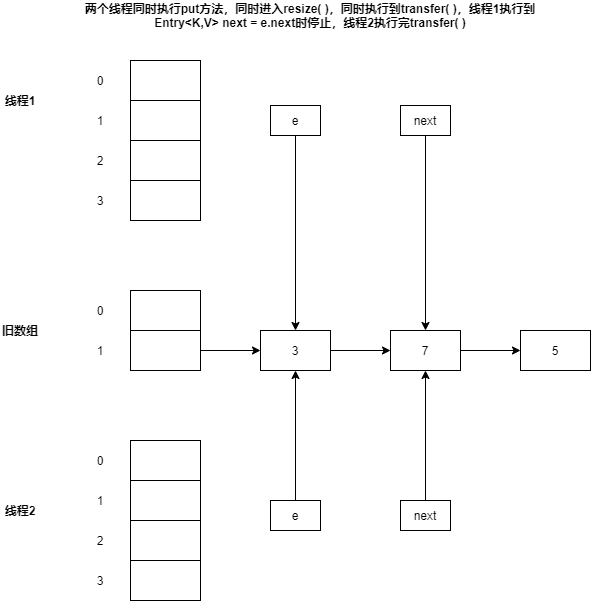

The diagram above was exported from draw.io. Its source (the exported page's mxGraphModel, read from the mxfile embedded in the PNG):
<mxGraphModel dx="1205" dy="696" grid="1" gridSize="10" guides="1" tooltips="1" connect="1" arrows="1" fold="1" page="1" pageScale="1" pageWidth="827" pageHeight="1169" math="0" shadow="0">
  <root>
    <mxCell id="0" />
    <mxCell id="1" parent="0" />
    <mxCell id="InHtlao3FEP3C1iogW58-6" value="&lt;b&gt;两个线程同时执行put方法，同时进入resize( )，同时执行到transfer( )，线程1执行到Entry&amp;lt;K,V&amp;gt; next = e.next时停止，线程2执行完transfer( )&lt;/b&gt;" style="text;html=1;strokeColor=none;fillColor=none;align=center;verticalAlign=middle;whiteSpace=wrap;rounded=0;" vertex="1" parent="1">
      <mxGeometry x="140" y="10" width="460" height="30" as="geometry" />
    </mxCell>
    <mxCell id="InHtlao3FEP3C1iogW58-7" value="" style="rounded=0;whiteSpace=wrap;html=1;" vertex="1" parent="1">
      <mxGeometry x="80" y="150" width="130" as="geometry" />
    </mxCell>
    <mxCell id="InHtlao3FEP3C1iogW58-9" value="" style="rounded=0;whiteSpace=wrap;html=1;" vertex="1" parent="1">
      <mxGeometry x="190" y="300" width="70" height="40" as="geometry" />
    </mxCell>
    <mxCell id="InHtlao3FEP3C1iogW58-15" style="edgeStyle=orthogonalEdgeStyle;rounded=0;orthogonalLoop=1;jettySize=auto;html=1;exitX=1;exitY=0.5;exitDx=0;exitDy=0;entryX=0;entryY=0.5;entryDx=0;entryDy=0;" edge="1" parent="1" source="InHtlao3FEP3C1iogW58-10" target="InHtlao3FEP3C1iogW58-14">
      <mxGeometry relative="1" as="geometry" />
    </mxCell>
    <mxCell id="InHtlao3FEP3C1iogW58-10" value="" style="rounded=0;whiteSpace=wrap;html=1;" vertex="1" parent="1">
      <mxGeometry x="190" y="340" width="70" height="40" as="geometry" />
    </mxCell>
    <mxCell id="InHtlao3FEP3C1iogW58-11" value="0" style="text;html=1;strokeColor=none;fillColor=none;align=center;verticalAlign=middle;whiteSpace=wrap;rounded=0;" vertex="1" parent="1">
      <mxGeometry x="140" y="310" width="40" height="20" as="geometry" />
    </mxCell>
    <mxCell id="InHtlao3FEP3C1iogW58-12" value="1" style="text;html=1;strokeColor=none;fillColor=none;align=center;verticalAlign=middle;whiteSpace=wrap;rounded=0;" vertex="1" parent="1">
      <mxGeometry x="140" y="350" width="40" height="20" as="geometry" />
    </mxCell>
    <mxCell id="InHtlao3FEP3C1iogW58-18" style="edgeStyle=orthogonalEdgeStyle;rounded=0;orthogonalLoop=1;jettySize=auto;html=1;exitX=1;exitY=0.5;exitDx=0;exitDy=0;entryX=0;entryY=0.5;entryDx=0;entryDy=0;" edge="1" parent="1" source="InHtlao3FEP3C1iogW58-14" target="InHtlao3FEP3C1iogW58-16">
      <mxGeometry relative="1" as="geometry" />
    </mxCell>
    <mxCell id="InHtlao3FEP3C1iogW58-14" value="3" style="rounded=0;whiteSpace=wrap;html=1;" vertex="1" parent="1">
      <mxGeometry x="320" y="340" width="70" height="40" as="geometry" />
    </mxCell>
    <mxCell id="InHtlao3FEP3C1iogW58-19" style="edgeStyle=orthogonalEdgeStyle;rounded=0;orthogonalLoop=1;jettySize=auto;html=1;exitX=1;exitY=0.5;exitDx=0;exitDy=0;" edge="1" parent="1" source="InHtlao3FEP3C1iogW58-16" target="InHtlao3FEP3C1iogW58-17">
      <mxGeometry relative="1" as="geometry" />
    </mxCell>
    <mxCell id="InHtlao3FEP3C1iogW58-16" value="7" style="rounded=0;whiteSpace=wrap;html=1;" vertex="1" parent="1">
      <mxGeometry x="450" y="340" width="70" height="40" as="geometry" />
    </mxCell>
    <mxCell id="InHtlao3FEP3C1iogW58-17" value="5" style="rounded=0;whiteSpace=wrap;html=1;" vertex="1" parent="1">
      <mxGeometry x="580" y="340" width="70" height="40" as="geometry" />
    </mxCell>
    <mxCell id="InHtlao3FEP3C1iogW58-20" value="&lt;b&gt;旧数组&lt;/b&gt;" style="text;html=1;strokeColor=none;fillColor=none;align=center;verticalAlign=middle;whiteSpace=wrap;rounded=0;" vertex="1" parent="1">
      <mxGeometry x="60" y="330" width="40" height="20" as="geometry" />
    </mxCell>
    <mxCell id="InHtlao3FEP3C1iogW58-21" value="&lt;b&gt;线程1&lt;/b&gt;" style="text;html=1;strokeColor=none;fillColor=none;align=center;verticalAlign=middle;whiteSpace=wrap;rounded=0;" vertex="1" parent="1">
      <mxGeometry x="60" y="100" width="40" height="20" as="geometry" />
    </mxCell>
    <mxCell id="InHtlao3FEP3C1iogW58-22" value="" style="rounded=0;whiteSpace=wrap;html=1;" vertex="1" parent="1">
      <mxGeometry x="190" y="70" width="70" height="40" as="geometry" />
    </mxCell>
    <mxCell id="InHtlao3FEP3C1iogW58-23" value="" style="rounded=0;whiteSpace=wrap;html=1;" vertex="1" parent="1">
      <mxGeometry x="190" y="110" width="70" height="40" as="geometry" />
    </mxCell>
    <mxCell id="InHtlao3FEP3C1iogW58-24" value="0" style="text;html=1;strokeColor=none;fillColor=none;align=center;verticalAlign=middle;whiteSpace=wrap;rounded=0;" vertex="1" parent="1">
      <mxGeometry x="140" y="80" width="40" height="20" as="geometry" />
    </mxCell>
    <mxCell id="InHtlao3FEP3C1iogW58-25" value="1" style="text;html=1;strokeColor=none;fillColor=none;align=center;verticalAlign=middle;whiteSpace=wrap;rounded=0;" vertex="1" parent="1">
      <mxGeometry x="140" y="120" width="40" height="20" as="geometry" />
    </mxCell>
    <mxCell id="InHtlao3FEP3C1iogW58-26" value="" style="rounded=0;whiteSpace=wrap;html=1;" vertex="1" parent="1">
      <mxGeometry x="190" y="150" width="70" height="40" as="geometry" />
    </mxCell>
    <mxCell id="InHtlao3FEP3C1iogW58-27" value="" style="rounded=0;whiteSpace=wrap;html=1;" vertex="1" parent="1">
      <mxGeometry x="190" y="190" width="70" height="40" as="geometry" />
    </mxCell>
    <mxCell id="InHtlao3FEP3C1iogW58-28" value="2" style="text;html=1;strokeColor=none;fillColor=none;align=center;verticalAlign=middle;whiteSpace=wrap;rounded=0;" vertex="1" parent="1">
      <mxGeometry x="140" y="160" width="40" height="20" as="geometry" />
    </mxCell>
    <mxCell id="InHtlao3FEP3C1iogW58-29" value="3" style="text;html=1;strokeColor=none;fillColor=none;align=center;verticalAlign=middle;whiteSpace=wrap;rounded=0;" vertex="1" parent="1">
      <mxGeometry x="140" y="200" width="40" height="20" as="geometry" />
    </mxCell>
    <mxCell id="InHtlao3FEP3C1iogW58-34" value="" style="rounded=0;whiteSpace=wrap;html=1;" vertex="1" parent="1">
      <mxGeometry x="190" y="450" width="70" height="40" as="geometry" />
    </mxCell>
    <mxCell id="InHtlao3FEP3C1iogW58-35" value="" style="rounded=0;whiteSpace=wrap;html=1;" vertex="1" parent="1">
      <mxGeometry x="190" y="490" width="70" height="40" as="geometry" />
    </mxCell>
    <mxCell id="InHtlao3FEP3C1iogW58-36" value="0" style="text;html=1;strokeColor=none;fillColor=none;align=center;verticalAlign=middle;whiteSpace=wrap;rounded=0;" vertex="1" parent="1">
      <mxGeometry x="140" y="460" width="40" height="20" as="geometry" />
    </mxCell>
    <mxCell id="InHtlao3FEP3C1iogW58-37" value="1" style="text;html=1;strokeColor=none;fillColor=none;align=center;verticalAlign=middle;whiteSpace=wrap;rounded=0;" vertex="1" parent="1">
      <mxGeometry x="140" y="500" width="40" height="20" as="geometry" />
    </mxCell>
    <mxCell id="InHtlao3FEP3C1iogW58-38" value="" style="rounded=0;whiteSpace=wrap;html=1;" vertex="1" parent="1">
      <mxGeometry x="190" y="530" width="70" height="40" as="geometry" />
    </mxCell>
    <mxCell id="InHtlao3FEP3C1iogW58-39" value="" style="rounded=0;whiteSpace=wrap;html=1;" vertex="1" parent="1">
      <mxGeometry x="190" y="570" width="70" height="40" as="geometry" />
    </mxCell>
    <mxCell id="InHtlao3FEP3C1iogW58-40" value="2" style="text;html=1;strokeColor=none;fillColor=none;align=center;verticalAlign=middle;whiteSpace=wrap;rounded=0;" vertex="1" parent="1">
      <mxGeometry x="140" y="540" width="40" height="20" as="geometry" />
    </mxCell>
    <mxCell id="InHtlao3FEP3C1iogW58-41" value="3" style="text;html=1;strokeColor=none;fillColor=none;align=center;verticalAlign=middle;whiteSpace=wrap;rounded=0;" vertex="1" parent="1">
      <mxGeometry x="140" y="580" width="40" height="20" as="geometry" />
    </mxCell>
    <mxCell id="InHtlao3FEP3C1iogW58-42" value="&lt;b&gt;线程2&lt;/b&gt;" style="text;html=1;strokeColor=none;fillColor=none;align=center;verticalAlign=middle;whiteSpace=wrap;rounded=0;" vertex="1" parent="1">
      <mxGeometry x="60" y="510" width="40" height="20" as="geometry" />
    </mxCell>
    <mxCell id="InHtlao3FEP3C1iogW58-45" style="edgeStyle=orthogonalEdgeStyle;rounded=0;orthogonalLoop=1;jettySize=auto;html=1;exitX=0.5;exitY=1;exitDx=0;exitDy=0;entryX=0.5;entryY=0;entryDx=0;entryDy=0;" edge="1" parent="1" source="InHtlao3FEP3C1iogW58-43" target="InHtlao3FEP3C1iogW58-14">
      <mxGeometry relative="1" as="geometry" />
    </mxCell>
    <mxCell id="InHtlao3FEP3C1iogW58-43" value="e" style="rounded=0;whiteSpace=wrap;html=1;" vertex="1" parent="1">
      <mxGeometry x="330" y="115" width="50" height="30" as="geometry" />
    </mxCell>
    <mxCell id="InHtlao3FEP3C1iogW58-46" style="edgeStyle=orthogonalEdgeStyle;rounded=0;orthogonalLoop=1;jettySize=auto;html=1;exitX=0.5;exitY=1;exitDx=0;exitDy=0;" edge="1" parent="1" source="InHtlao3FEP3C1iogW58-44" target="InHtlao3FEP3C1iogW58-16">
      <mxGeometry relative="1" as="geometry" />
    </mxCell>
    <mxCell id="InHtlao3FEP3C1iogW58-44" value="next" style="rounded=0;whiteSpace=wrap;html=1;" vertex="1" parent="1">
      <mxGeometry x="460" y="115" width="50" height="30" as="geometry" />
    </mxCell>
    <mxCell id="InHtlao3FEP3C1iogW58-49" style="edgeStyle=orthogonalEdgeStyle;rounded=0;orthogonalLoop=1;jettySize=auto;html=1;exitX=0.5;exitY=0;exitDx=0;exitDy=0;entryX=0.5;entryY=1;entryDx=0;entryDy=0;" edge="1" parent="1" source="InHtlao3FEP3C1iogW58-47" target="InHtlao3FEP3C1iogW58-14">
      <mxGeometry relative="1" as="geometry" />
    </mxCell>
    <mxCell id="InHtlao3FEP3C1iogW58-47" value="e" style="rounded=0;whiteSpace=wrap;html=1;" vertex="1" parent="1">
      <mxGeometry x="330" y="510" width="50" height="30" as="geometry" />
    </mxCell>
    <mxCell id="InHtlao3FEP3C1iogW58-50" style="edgeStyle=orthogonalEdgeStyle;rounded=0;orthogonalLoop=1;jettySize=auto;html=1;exitX=0.5;exitY=0;exitDx=0;exitDy=0;entryX=0.5;entryY=1;entryDx=0;entryDy=0;" edge="1" parent="1" source="InHtlao3FEP3C1iogW58-48" target="InHtlao3FEP3C1iogW58-16">
      <mxGeometry relative="1" as="geometry" />
    </mxCell>
    <mxCell id="InHtlao3FEP3C1iogW58-48" value="next" style="rounded=0;whiteSpace=wrap;html=1;" vertex="1" parent="1">
      <mxGeometry x="460" y="510" width="50" height="30" as="geometry" />
    </mxCell>
  </root>
</mxGraphModel>